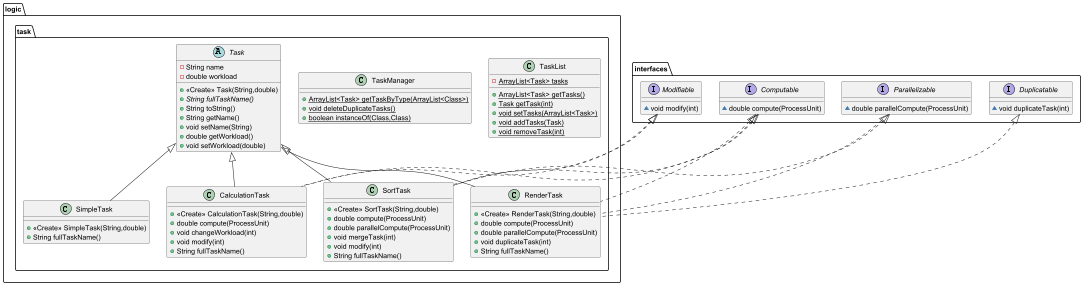

The diagram above was rendered by PlantUML. Its source (embedded in the PNG):
@startuml
class logic.task.RenderTask {
+ <<Create>> RenderTask(String,double)
+ double compute(ProcessUnit)
+ double parallelCompute(ProcessUnit)
+ void duplicateTask(int)
+ String fullTaskName()
}

interface interfaces.Computable {
~ double compute(ProcessUnit)
}

class logic.task.CalculationTask {
+ <<Create>> CalculationTask(String,double)
+ double compute(ProcessUnit)
+ void changeWorkload(int)
+ void modify(int)
+ String fullTaskName()
}

class logic.task.TaskList {
- {static} ArrayList<Task> tasks
+ {static} ArrayList<Task> getTasks()
+ {static} Task getTask(int)
+ {static} void setTasks(ArrayList<Task>)
+ {static} void addTasks(Task)
+ {static} void removeTask(int)
}


class logic.task.TaskManager {
+ {static} ArrayList<Task> getTaskByType(ArrayList<Class>)
+ {static} void deleteDuplicateTasks()
+ {static} boolean instanceOf(Class,Class)
}

interface interfaces.Modifiable {
~ void modify(int)
}

class logic.task.SortTask {
+ <<Create>> SortTask(String,double)
+ double compute(ProcessUnit)
+ double parallelCompute(ProcessUnit)
+ void mergeTask(int)
+ void modify(int)
+ String fullTaskName()
}

abstract class logic.task.Task {
- String name
- double workload
+ <<Create>> Task(String,double)
+ {abstract}String fullTaskName()
+ String toString()
+ String getName()
+ void setName(String)
+ double getWorkload()
+ void setWorkload(double)
}


interface interfaces.Duplicatable {
~ void duplicateTask(int)
}

interface interfaces.Parallelizable {
~ double parallelCompute(ProcessUnit)
}

class logic.task.SimpleTask {
+ <<Create>> SimpleTask(String,double)
+ String fullTaskName()
}



interfaces.Computable <|.. logic.task.RenderTask
interfaces.Parallelizable <|.. logic.task.RenderTask
interfaces.Duplicatable <|.. logic.task.RenderTask
logic.task.Task <|-- logic.task.RenderTask
interfaces.Computable <|.. logic.task.CalculationTask
interfaces.Modifiable <|.. logic.task.CalculationTask
logic.task.Task <|-- logic.task.CalculationTask
interfaces.Computable <|.. logic.task.SortTask
interfaces.Modifiable <|.. logic.task.SortTask
interfaces.Parallelizable <|.. logic.task.SortTask
logic.task.Task <|-- logic.task.SortTask
logic.task.Task <|-- logic.task.SimpleTask
@enduml